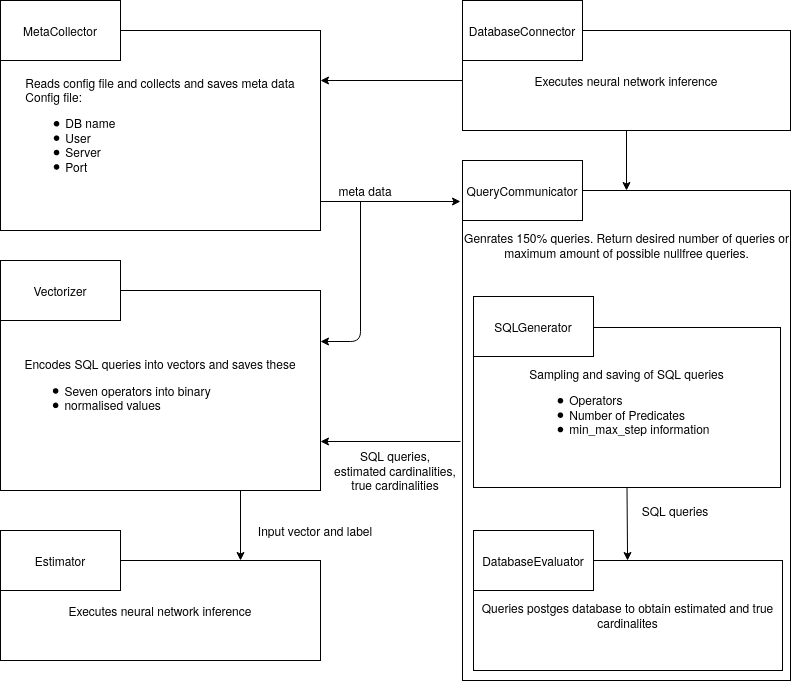

The diagram above was exported from draw.io. Its source (the exported page's mxGraphModel, read from the mxfile embedded in the PNG):
<mxGraphModel dx="1185" dy="618" grid="1" gridSize="10" guides="1" tooltips="1" connect="1" arrows="1" fold="1" page="1" pageScale="1" pageWidth="827" pageHeight="1169" math="0" shadow="0">
  <root>
    <mxCell id="0" />
    <mxCell id="1" parent="0" />
    <mxCell id="22" value="" style="rounded=0;whiteSpace=wrap;html=1;" parent="1" vertex="1">
      <mxGeometry x="462" y="190" width="328" height="490" as="geometry" />
    </mxCell>
    <mxCell id="23" value="&lt;div style=&quot;text-align: left&quot;&gt;&lt;span&gt;Reads config file and collects and saves meta data&lt;/span&gt;&lt;/div&gt;&lt;div style=&quot;text-align: left&quot;&gt;&lt;span&gt;Config file:&lt;/span&gt;&lt;/div&gt;&lt;div style=&quot;text-align: left&quot;&gt;&lt;ul&gt;&lt;li&gt;&lt;span&gt;DB name&lt;/span&gt;&lt;/li&gt;&lt;li&gt;User&lt;/li&gt;&lt;li&gt;Server&lt;/li&gt;&lt;li&gt;Port&lt;/li&gt;&lt;/ul&gt;&lt;/div&gt;" style="rounded=0;whiteSpace=wrap;html=1;" parent="1" vertex="1">
      <mxGeometry y="30" width="320" height="200" as="geometry" />
    </mxCell>
    <mxCell id="24" value="MetaCollector" style="rounded=0;whiteSpace=wrap;html=1;" parent="1" vertex="1">
      <mxGeometry width="120" height="60" as="geometry" />
    </mxCell>
    <mxCell id="25" value="&lt;div style=&quot;text-align: left&quot;&gt;Encodes SQL queries into vectors and saves these&lt;/div&gt;&lt;div style=&quot;text-align: left&quot;&gt;&lt;ul&gt;&lt;li&gt;Seven operators into binary&lt;/li&gt;&lt;li&gt;normalised values&lt;/li&gt;&lt;/ul&gt;&lt;/div&gt;" style="rounded=0;whiteSpace=wrap;html=1;" parent="1" vertex="1">
      <mxGeometry y="290" width="320" height="200" as="geometry" />
    </mxCell>
    <mxCell id="26" value="Vectorizer" style="rounded=0;whiteSpace=wrap;html=1;" parent="1" vertex="1">
      <mxGeometry y="260" width="120" height="60" as="geometry" />
    </mxCell>
    <mxCell id="27" value="&lt;div style=&quot;text-align: left&quot;&gt;Executes neural network inference&lt;/div&gt;" style="rounded=0;whiteSpace=wrap;html=1;" parent="1" vertex="1">
      <mxGeometry y="560" width="320" height="100" as="geometry" />
    </mxCell>
    <mxCell id="28" value="Estimator" style="rounded=0;whiteSpace=wrap;html=1;" parent="1" vertex="1">
      <mxGeometry y="530" width="120" height="60" as="geometry" />
    </mxCell>
    <mxCell id="29" value="&lt;div style=&quot;text-align: left&quot;&gt;Sampling and saving of SQL queries&lt;/div&gt;&lt;div style=&quot;text-align: left&quot;&gt;&lt;ul&gt;&lt;li&gt;Operators&lt;/li&gt;&lt;li&gt;Number of Predicates&lt;/li&gt;&lt;li&gt;min_max_step information&lt;/li&gt;&lt;/ul&gt;&lt;/div&gt;" style="rounded=0;whiteSpace=wrap;html=1;" parent="1" vertex="1">
      <mxGeometry x="473" y="327" width="307" height="160" as="geometry" />
    </mxCell>
    <mxCell id="30" value="SQLGenerator" style="rounded=0;whiteSpace=wrap;html=1;" parent="1" vertex="1">
      <mxGeometry x="473" y="296" width="120" height="60" as="geometry" />
    </mxCell>
    <mxCell id="31" value="&lt;span&gt;Queries postges database to obtain estimated and true cardinalites&lt;/span&gt;" style="rounded=0;whiteSpace=wrap;html=1;align=center;" parent="1" vertex="1">
      <mxGeometry x="473" y="560" width="309" height="110" as="geometry" />
    </mxCell>
    <mxCell id="32" value="DatabaseEvaluator" style="rounded=0;whiteSpace=wrap;html=1;" parent="1" vertex="1">
      <mxGeometry x="473" y="530" width="120" height="60" as="geometry" />
    </mxCell>
    <mxCell id="33" value="" style="endArrow=classic;html=1;exitX=1;exitY=0.5;exitDx=0;exitDy=0;" parent="1" edge="1">
      <mxGeometry width="50" height="50" relative="1" as="geometry">
        <mxPoint x="320" y="201" as="sourcePoint" />
        <mxPoint x="460" y="201" as="targetPoint" />
      </mxGeometry>
    </mxCell>
    <mxCell id="34" value="" style="endArrow=classic;html=1;entryX=1;entryY=0.25;entryDx=0;entryDy=0;" parent="1" edge="1">
      <mxGeometry width="50" height="50" relative="1" as="geometry">
        <mxPoint x="360" y="201" as="sourcePoint" />
        <mxPoint x="319.9999999999999" y="341" as="targetPoint" />
        <Array as="points">
          <mxPoint x="360" y="341" />
        </Array>
      </mxGeometry>
    </mxCell>
    <mxCell id="35" value="" style="endArrow=classic;html=1;jumpSize=0;exitX=0.5;exitY=1;exitDx=0;exitDy=0;" parent="1" source="29" target="31" edge="1">
      <mxGeometry width="50" height="50" relative="1" as="geometry">
        <mxPoint x="674" y="488" as="sourcePoint" />
        <mxPoint x="442" y="560" as="targetPoint" />
      </mxGeometry>
    </mxCell>
    <mxCell id="36" value="" style="endArrow=classic;html=1;entryX=1;entryY=0.6;entryDx=0;entryDy=0;entryPerimeter=0;" parent="1" edge="1">
      <mxGeometry width="50" height="50" relative="1" as="geometry">
        <mxPoint x="460" y="441" as="sourcePoint" />
        <mxPoint x="320" y="441" as="targetPoint" />
      </mxGeometry>
    </mxCell>
    <mxCell id="37" value="" style="endArrow=classic;html=1;exitX=0.75;exitY=1;exitDx=0;exitDy=0;entryX=0.75;entryY=0;entryDx=0;entryDy=0;" parent="1" source="25" target="27" edge="1">
      <mxGeometry width="50" height="50" relative="1" as="geometry">
        <mxPoint x="250" y="480" as="sourcePoint" />
        <mxPoint x="240" y="550" as="targetPoint" />
      </mxGeometry>
    </mxCell>
    <UserObject label="Input vector and label" placeholders="1" name="Variable" id="38">
      <mxCell style="text;html=1;strokeColor=none;fillColor=none;align=center;verticalAlign=middle;whiteSpace=wrap;overflow=hidden;" parent="1" vertex="1">
        <mxGeometry x="240" y="520" width="150" height="20" as="geometry" />
      </mxCell>
    </UserObject>
    <UserObject label="meta data" placeholders="1" name="Variable" id="39">
      <mxCell style="text;html=1;strokeColor=none;fillColor=none;align=center;verticalAlign=middle;whiteSpace=wrap;overflow=hidden;" parent="1" vertex="1">
        <mxGeometry x="290" y="180" width="150" height="20" as="geometry" />
      </mxCell>
    </UserObject>
    <UserObject label="SQL queries,&lt;br&gt;estimated cardinalities,&lt;br&gt;true cardinalities" placeholders="1" name="Variable" id="40">
      <mxCell style="text;html=1;strokeColor=none;fillColor=none;align=center;verticalAlign=middle;whiteSpace=wrap;overflow=hidden;" parent="1" vertex="1">
        <mxGeometry x="320" y="440" width="150" height="60" as="geometry" />
      </mxCell>
    </UserObject>
    <UserObject label="SQL queries" placeholders="1" name="Variable" id="41">
      <mxCell style="text;html=1;strokeColor=none;fillColor=none;align=center;verticalAlign=middle;whiteSpace=wrap;overflow=hidden;" parent="1" vertex="1">
        <mxGeometry x="630" y="500" width="89.5" height="20" as="geometry" />
      </mxCell>
    </UserObject>
    <mxCell id="42" value="QueryCommunicator" style="rounded=0;whiteSpace=wrap;html=1;" parent="1" vertex="1">
      <mxGeometry x="462" y="160" width="120" height="60" as="geometry" />
    </mxCell>
    <UserObject label="Genrates 150% queries. Return desired number of queries or maximum amount of possible nullfree queries." placeholders="1" name="Variable" id="43">
      <mxCell style="text;html=1;strokeColor=none;fillColor=none;align=center;verticalAlign=middle;whiteSpace=wrap;overflow=hidden;" parent="1" vertex="1">
        <mxGeometry x="463" y="220" width="327" height="50" as="geometry" />
      </mxCell>
    </UserObject>
    <mxCell id="GCvFMKvNhXCo-NXzUWvz-46" style="edgeStyle=orthogonalEdgeStyle;rounded=0;jumpSize=0;orthogonalLoop=1;jettySize=auto;html=1;exitX=0;exitY=0.5;exitDx=0;exitDy=0;entryX=1;entryY=0.25;entryDx=0;entryDy=0;" edge="1" parent="1" source="GCvFMKvNhXCo-NXzUWvz-43" target="23">
      <mxGeometry relative="1" as="geometry" />
    </mxCell>
    <mxCell id="GCvFMKvNhXCo-NXzUWvz-48" style="edgeStyle=orthogonalEdgeStyle;rounded=0;jumpSize=0;orthogonalLoop=1;jettySize=auto;html=1;exitX=0.5;exitY=1;exitDx=0;exitDy=0;entryX=0.5;entryY=0;entryDx=0;entryDy=0;" edge="1" parent="1" source="GCvFMKvNhXCo-NXzUWvz-43" target="22">
      <mxGeometry relative="1" as="geometry" />
    </mxCell>
    <mxCell id="GCvFMKvNhXCo-NXzUWvz-43" value="&lt;div style=&quot;text-align: left&quot;&gt;Executes neural network inference&lt;/div&gt;" style="rounded=0;whiteSpace=wrap;html=1;" vertex="1" parent="1">
      <mxGeometry x="462" y="30" width="328" height="100" as="geometry" />
    </mxCell>
    <mxCell id="GCvFMKvNhXCo-NXzUWvz-44" value="DatabaseConnector" style="rounded=0;whiteSpace=wrap;html=1;" vertex="1" parent="1">
      <mxGeometry x="462" width="120" height="60" as="geometry" />
    </mxCell>
  </root>
</mxGraphModel>